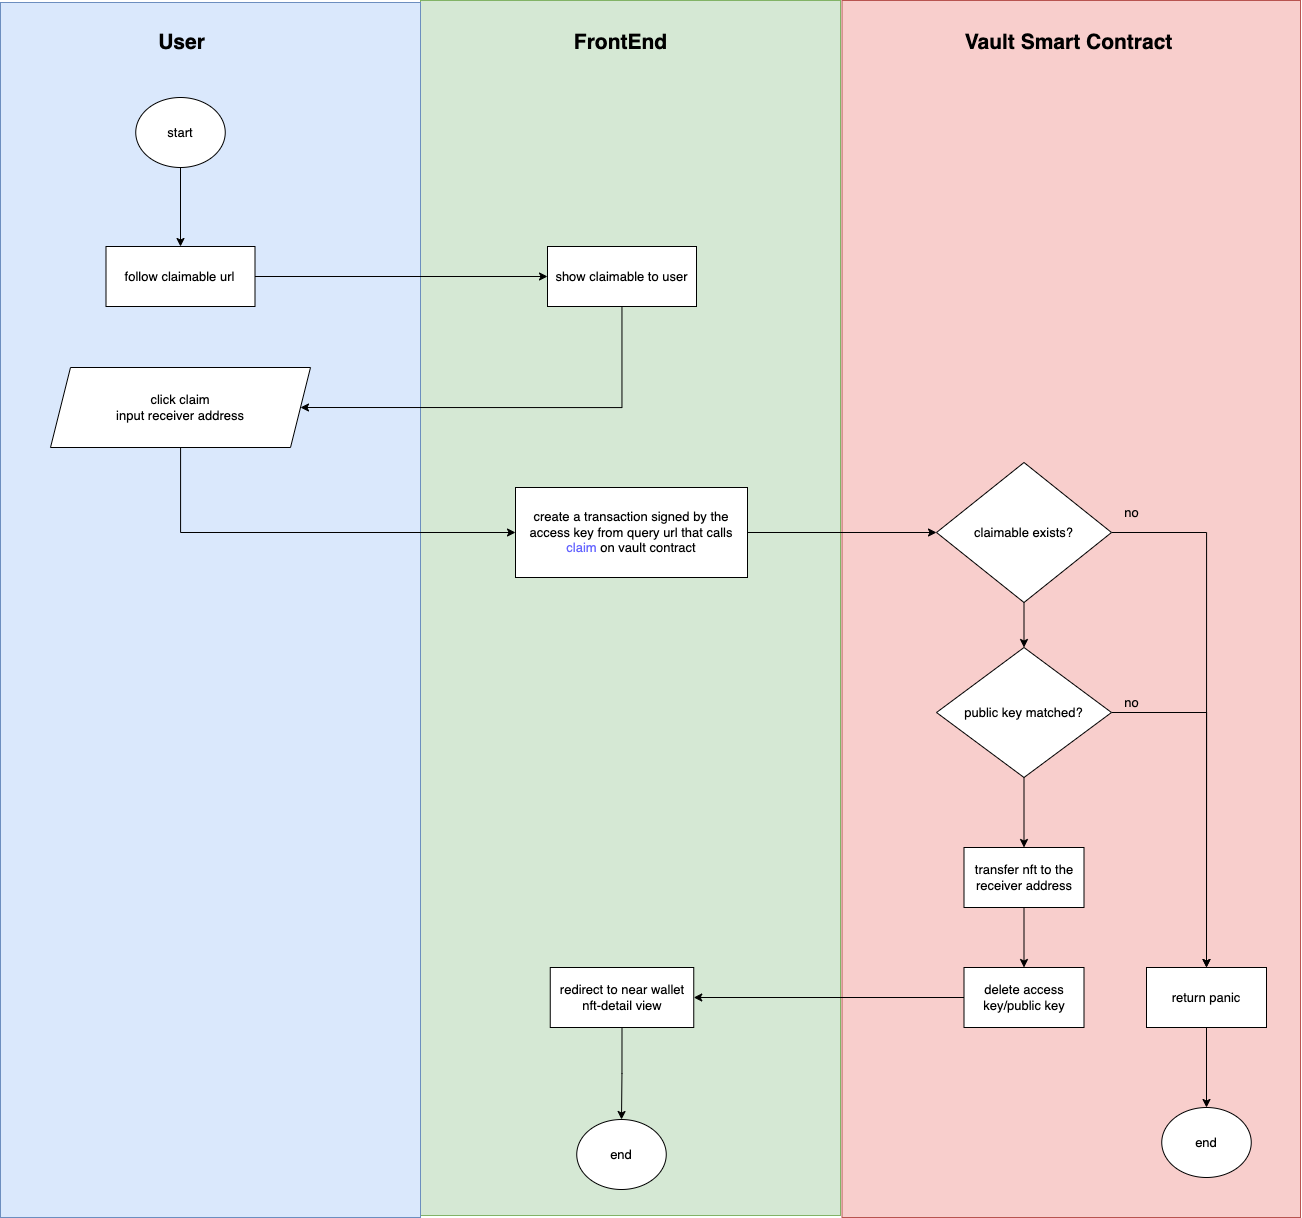

The diagram above was exported from draw.io. Its source (the exported page's mxGraphModel, read from the mxfile embedded in the PNG):
<mxGraphModel dx="2859" dy="1205" grid="1" gridSize="10" guides="1" tooltips="1" connect="1" arrows="1" fold="1" page="1" pageScale="1" pageWidth="850" pageHeight="1100" math="0" shadow="0">
  <root>
    <mxCell id="0" />
    <mxCell id="1" parent="0" />
    <mxCell id="AdUIiHzru1siVuWp74ut-37" value="" style="rounded=0;whiteSpace=wrap;html=1;fontSize=13;fillColor=#f8cecc;strokeColor=#b85450;" vertex="1" parent="1">
      <mxGeometry x="741.5" y="103" width="458.5" height="1217" as="geometry" />
    </mxCell>
    <mxCell id="AdUIiHzru1siVuWp74ut-36" value="" style="rounded=0;whiteSpace=wrap;html=1;fontSize=13;fontStyle=1;fillColor=#d5e8d4;strokeColor=#82b366;" vertex="1" parent="1">
      <mxGeometry x="320" y="103" width="420" height="1215" as="geometry" />
    </mxCell>
    <mxCell id="AdUIiHzru1siVuWp74ut-35" value="" style="rounded=0;whiteSpace=wrap;html=1;fontSize=13;fontStyle=1;fillColor=#dae8fc;strokeColor=#6c8ebf;" vertex="1" parent="1">
      <mxGeometry x="-100" y="105" width="420" height="1215" as="geometry" />
    </mxCell>
    <mxCell id="AdUIiHzru1siVuWp74ut-1" value="User" style="text;html=1;align=center;verticalAlign=middle;resizable=0;points=[];autosize=1;strokeColor=none;fillColor=none;fontSize=21;fontStyle=1" vertex="1" parent="1">
      <mxGeometry x="45.5" y="125" width="70" height="40" as="geometry" />
    </mxCell>
    <mxCell id="AdUIiHzru1siVuWp74ut-2" value="FrontEnd" style="text;html=1;align=center;verticalAlign=middle;resizable=0;points=[];autosize=1;strokeColor=none;fillColor=none;fontSize=21;fontStyle=1" vertex="1" parent="1">
      <mxGeometry x="460" y="125" width="120" height="40" as="geometry" />
    </mxCell>
    <mxCell id="AdUIiHzru1siVuWp74ut-4" value="Vault Smart Contract" style="text;html=1;align=center;verticalAlign=middle;resizable=0;points=[];autosize=1;strokeColor=none;fillColor=none;fontSize=21;fontStyle=1" vertex="1" parent="1">
      <mxGeometry x="853" y="125" width="230" height="40" as="geometry" />
    </mxCell>
    <mxCell id="AdUIiHzru1siVuWp74ut-17" style="edgeStyle=orthogonalEdgeStyle;rounded=0;orthogonalLoop=1;jettySize=auto;html=1;exitX=0.5;exitY=1;exitDx=0;exitDy=0;fontSize=13;fontColor=#000000;" edge="1" parent="1" source="AdUIiHzru1siVuWp74ut-5" target="AdUIiHzru1siVuWp74ut-6">
      <mxGeometry relative="1" as="geometry" />
    </mxCell>
    <mxCell id="AdUIiHzru1siVuWp74ut-5" value="start" style="ellipse;whiteSpace=wrap;html=1;fontSize=13;" vertex="1" parent="1">
      <mxGeometry x="35.25" y="200" width="89.5" height="70" as="geometry" />
    </mxCell>
    <mxCell id="AdUIiHzru1siVuWp74ut-18" style="edgeStyle=orthogonalEdgeStyle;rounded=0;orthogonalLoop=1;jettySize=auto;html=1;entryX=0;entryY=0.5;entryDx=0;entryDy=0;fontSize=13;fontColor=#000000;" edge="1" parent="1" source="AdUIiHzru1siVuWp74ut-6" target="AdUIiHzru1siVuWp74ut-7">
      <mxGeometry relative="1" as="geometry" />
    </mxCell>
    <mxCell id="AdUIiHzru1siVuWp74ut-6" value="follow claimable url" style="rounded=0;whiteSpace=wrap;html=1;fontSize=13;" vertex="1" parent="1">
      <mxGeometry x="5.5" y="349" width="149" height="60" as="geometry" />
    </mxCell>
    <mxCell id="AdUIiHzru1siVuWp74ut-19" style="edgeStyle=orthogonalEdgeStyle;rounded=0;orthogonalLoop=1;jettySize=auto;html=1;entryX=1;entryY=0.5;entryDx=0;entryDy=0;fontSize=13;fontColor=#000000;" edge="1" parent="1" source="AdUIiHzru1siVuWp74ut-7" target="AdUIiHzru1siVuWp74ut-9">
      <mxGeometry relative="1" as="geometry">
        <Array as="points">
          <mxPoint x="522" y="510" />
        </Array>
      </mxGeometry>
    </mxCell>
    <mxCell id="AdUIiHzru1siVuWp74ut-7" value="show claimable to user" style="rounded=0;whiteSpace=wrap;html=1;fontSize=13;" vertex="1" parent="1">
      <mxGeometry x="447" y="349" width="149" height="60" as="geometry" />
    </mxCell>
    <mxCell id="AdUIiHzru1siVuWp74ut-20" style="edgeStyle=orthogonalEdgeStyle;rounded=0;orthogonalLoop=1;jettySize=auto;html=1;entryX=0;entryY=0.5;entryDx=0;entryDy=0;fontSize=13;fontColor=#000000;" edge="1" parent="1" source="AdUIiHzru1siVuWp74ut-9" target="AdUIiHzru1siVuWp74ut-10">
      <mxGeometry relative="1" as="geometry">
        <Array as="points">
          <mxPoint x="80" y="635" />
        </Array>
      </mxGeometry>
    </mxCell>
    <mxCell id="AdUIiHzru1siVuWp74ut-9" value="click claim&lt;br style=&quot;font-size: 13px;&quot;&gt;input receiver address" style="shape=parallelogram;perimeter=parallelogramPerimeter;whiteSpace=wrap;html=1;fixedSize=1;fontSize=13;" vertex="1" parent="1">
      <mxGeometry x="-50" y="470" width="260" height="80" as="geometry" />
    </mxCell>
    <mxCell id="AdUIiHzru1siVuWp74ut-21" style="edgeStyle=orthogonalEdgeStyle;rounded=0;orthogonalLoop=1;jettySize=auto;html=1;entryX=0;entryY=0.5;entryDx=0;entryDy=0;fontSize=13;fontColor=#000000;" edge="1" parent="1" source="AdUIiHzru1siVuWp74ut-10" target="AdUIiHzru1siVuWp74ut-11">
      <mxGeometry relative="1" as="geometry" />
    </mxCell>
    <mxCell id="AdUIiHzru1siVuWp74ut-10" value="create a transaction signed by the access key from query url that calls &lt;font color=&quot;#6666ff&quot; style=&quot;font-size: 13px;&quot;&gt;claim&lt;/font&gt; on vault contract" style="rounded=0;whiteSpace=wrap;html=1;fontSize=13;" vertex="1" parent="1">
      <mxGeometry x="415" y="590" width="232" height="90" as="geometry" />
    </mxCell>
    <mxCell id="AdUIiHzru1siVuWp74ut-22" style="edgeStyle=orthogonalEdgeStyle;rounded=0;orthogonalLoop=1;jettySize=auto;html=1;exitX=0.5;exitY=1;exitDx=0;exitDy=0;entryX=0.5;entryY=0;entryDx=0;entryDy=0;fontSize=13;fontColor=#000000;" edge="1" parent="1" source="AdUIiHzru1siVuWp74ut-11" target="AdUIiHzru1siVuWp74ut-12">
      <mxGeometry relative="1" as="geometry" />
    </mxCell>
    <mxCell id="AdUIiHzru1siVuWp74ut-26" style="edgeStyle=orthogonalEdgeStyle;rounded=0;orthogonalLoop=1;jettySize=auto;html=1;entryX=0.5;entryY=0;entryDx=0;entryDy=0;fontSize=13;fontColor=#000000;" edge="1" parent="1" source="AdUIiHzru1siVuWp74ut-11" target="AdUIiHzru1siVuWp74ut-13">
      <mxGeometry relative="1" as="geometry" />
    </mxCell>
    <mxCell id="AdUIiHzru1siVuWp74ut-11" value="&lt;font color=&quot;#000000&quot; style=&quot;font-size: 13px;&quot;&gt;claimable exists?&lt;/font&gt;" style="rhombus;whiteSpace=wrap;html=1;fontSize=13;fontColor=#6666FF;" vertex="1" parent="1">
      <mxGeometry x="836" y="565" width="175" height="140" as="geometry" />
    </mxCell>
    <mxCell id="AdUIiHzru1siVuWp74ut-23" style="edgeStyle=orthogonalEdgeStyle;rounded=0;orthogonalLoop=1;jettySize=auto;html=1;entryX=0.5;entryY=0;entryDx=0;entryDy=0;fontSize=13;fontColor=#000000;" edge="1" parent="1" source="AdUIiHzru1siVuWp74ut-12" target="AdUIiHzru1siVuWp74ut-14">
      <mxGeometry relative="1" as="geometry" />
    </mxCell>
    <mxCell id="AdUIiHzru1siVuWp74ut-25" style="edgeStyle=orthogonalEdgeStyle;rounded=0;orthogonalLoop=1;jettySize=auto;html=1;entryX=0.5;entryY=0;entryDx=0;entryDy=0;fontSize=13;fontColor=#000000;" edge="1" parent="1" source="AdUIiHzru1siVuWp74ut-12" target="AdUIiHzru1siVuWp74ut-13">
      <mxGeometry relative="1" as="geometry" />
    </mxCell>
    <mxCell id="AdUIiHzru1siVuWp74ut-12" value="&lt;font color=&quot;#000000&quot; style=&quot;font-size: 13px;&quot;&gt;public key matched?&lt;/font&gt;" style="rhombus;whiteSpace=wrap;html=1;fontSize=13;fontColor=#6666FF;" vertex="1" parent="1">
      <mxGeometry x="836" y="750" width="175" height="130" as="geometry" />
    </mxCell>
    <mxCell id="AdUIiHzru1siVuWp74ut-34" style="edgeStyle=orthogonalEdgeStyle;rounded=0;orthogonalLoop=1;jettySize=auto;html=1;entryX=0.5;entryY=0;entryDx=0;entryDy=0;fontSize=13;fontColor=#000000;" edge="1" parent="1" source="AdUIiHzru1siVuWp74ut-13" target="AdUIiHzru1siVuWp74ut-33">
      <mxGeometry relative="1" as="geometry" />
    </mxCell>
    <mxCell id="AdUIiHzru1siVuWp74ut-13" value="return panic" style="rounded=0;whiteSpace=wrap;html=1;fontSize=13;fontColor=#000000;" vertex="1" parent="1">
      <mxGeometry x="1046" y="1070" width="120" height="60" as="geometry" />
    </mxCell>
    <mxCell id="AdUIiHzru1siVuWp74ut-24" style="edgeStyle=orthogonalEdgeStyle;rounded=0;orthogonalLoop=1;jettySize=auto;html=1;fontSize=13;fontColor=#000000;" edge="1" parent="1" source="AdUIiHzru1siVuWp74ut-14" target="AdUIiHzru1siVuWp74ut-15">
      <mxGeometry relative="1" as="geometry" />
    </mxCell>
    <mxCell id="AdUIiHzru1siVuWp74ut-14" value="transfer nft to the receiver address" style="rounded=0;whiteSpace=wrap;html=1;fontSize=13;fontColor=#000000;" vertex="1" parent="1">
      <mxGeometry x="863.5" y="950" width="120" height="60" as="geometry" />
    </mxCell>
    <mxCell id="AdUIiHzru1siVuWp74ut-30" style="edgeStyle=orthogonalEdgeStyle;rounded=0;orthogonalLoop=1;jettySize=auto;html=1;entryX=1;entryY=0.5;entryDx=0;entryDy=0;fontSize=13;fontColor=#000000;" edge="1" parent="1" source="AdUIiHzru1siVuWp74ut-15" target="AdUIiHzru1siVuWp74ut-29">
      <mxGeometry relative="1" as="geometry" />
    </mxCell>
    <mxCell id="AdUIiHzru1siVuWp74ut-15" value="delete access key/public key" style="rounded=0;whiteSpace=wrap;html=1;fontSize=13;fontColor=#000000;" vertex="1" parent="1">
      <mxGeometry x="863.5" y="1070" width="120" height="60" as="geometry" />
    </mxCell>
    <mxCell id="AdUIiHzru1siVuWp74ut-27" value="no" style="text;html=1;align=center;verticalAlign=middle;resizable=0;points=[];autosize=1;strokeColor=none;fillColor=none;fontSize=13;fontColor=#000000;" vertex="1" parent="1">
      <mxGeometry x="1011" y="600" width="40" height="30" as="geometry" />
    </mxCell>
    <mxCell id="AdUIiHzru1siVuWp74ut-28" value="no" style="text;html=1;align=center;verticalAlign=middle;resizable=0;points=[];autosize=1;strokeColor=none;fillColor=none;fontSize=13;fontColor=#000000;" vertex="1" parent="1">
      <mxGeometry x="1011" y="790" width="40" height="30" as="geometry" />
    </mxCell>
    <mxCell id="AdUIiHzru1siVuWp74ut-32" style="edgeStyle=orthogonalEdgeStyle;rounded=0;orthogonalLoop=1;jettySize=auto;html=1;exitX=0.5;exitY=1;exitDx=0;exitDy=0;entryX=0.5;entryY=0;entryDx=0;entryDy=0;fontSize=13;fontColor=#000000;" edge="1" parent="1" source="AdUIiHzru1siVuWp74ut-29" target="AdUIiHzru1siVuWp74ut-31">
      <mxGeometry relative="1" as="geometry" />
    </mxCell>
    <mxCell id="AdUIiHzru1siVuWp74ut-29" value="redirect to near wallet nft-detail view" style="rounded=0;whiteSpace=wrap;html=1;fontSize=13;fontColor=#000000;" vertex="1" parent="1">
      <mxGeometry x="449.75" y="1070" width="143.5" height="60" as="geometry" />
    </mxCell>
    <mxCell id="AdUIiHzru1siVuWp74ut-31" value="end" style="ellipse;whiteSpace=wrap;html=1;fontSize=13;" vertex="1" parent="1">
      <mxGeometry x="476.25" y="1222" width="89.5" height="70" as="geometry" />
    </mxCell>
    <mxCell id="AdUIiHzru1siVuWp74ut-33" value="end" style="ellipse;whiteSpace=wrap;html=1;fontSize=13;" vertex="1" parent="1">
      <mxGeometry x="1061.25" y="1210" width="89.5" height="70" as="geometry" />
    </mxCell>
  </root>
</mxGraphModel>